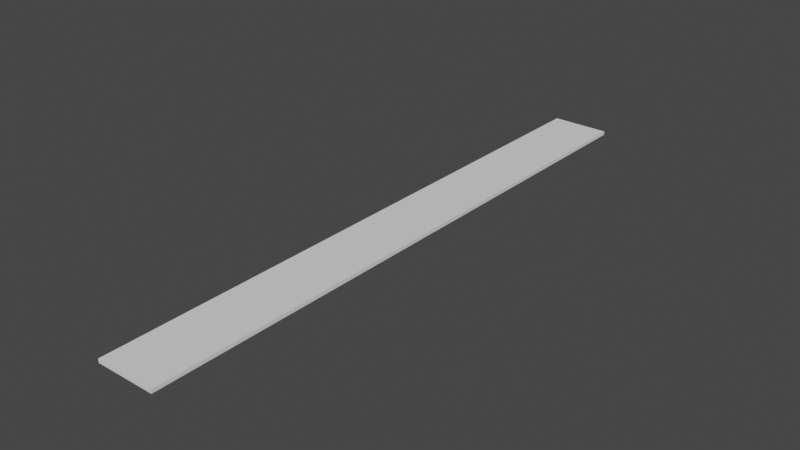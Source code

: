 # Source: table.blend  (saved by Blender 3.0.42; exported with 4.5.12 LTS)
import bpy
from mathutils import Matrix  # noqa: F401  (used for matrix-valued properties, if any)

bpy.ops.wm.read_factory_settings(use_empty=True)
scene = bpy.context.scene
scene.name = 'Scene'

# ---- collections
col_collection = bpy.data.collections.new('Collection'); scene.collection.children.link(col_collection)

# ---- world
world_world = bpy.data.worlds.new('World'); scene.world = world_world
world_world.use_nodes = True; world_world.node_tree.nodes.clear()
_N = world_world.node_tree.nodes; _L = world_world.node_tree.links
n0 = _N.new('ShaderNodeOutputWorld'); n0.name = 'World Output'; n0.location = (300, 300)
n1 = _N.new('ShaderNodeBackground'); n1.name = 'Background'; n1.location = (10, 300)
n1.inputs[0].default_value = (0.05088, 0.05088, 0.05088, 1.0)
_L.new(n1.outputs[0], n0.inputs[0])
n0.is_active_output = True
world_world.color = (0.05088, 0.05088, 0.05088)
world_world.use_sun_shadow = False
world_world.sun_shadow_jitter_overblur = 0.0

# ---- meshes
me_004 = bpy.data.meshes.new('立方体.004')
me_004.from_pydata([(-4.552, -8.261, -2.27), (-4.552, -8.261, 2.27), (-4.552, 8.261, -2.27), (-4.552, 8.261, 2.27), (1.64, -8.261, -2.27), (1.64, -8.261, 2.27), (1.64, 8.261, -2.27), (1.64, 8.261, 2.27)], [], [(0, 1, 3, 2), (2, 3, 7, 6), (6, 7, 5, 4), (4, 5, 1, 0), (2, 6, 4, 0), (7, 3, 1, 5)])
_uv = me_004.uv_layers.new(name='UV 贴图')
_uv.uv.foreach_set('vector', [0.375, 0.0, 0.625, 0.0, 0.625, 0.25, 0.375, 0.25, 0.375, 0.25, 0.625, 0.25, 0.625, 0.5, 0.375, 0.5, 0.375, 0.5, 0.625, 0.5, 0.625, 0.75, 0.375, 0.75, 0.375, 0.75, 0.625, 0.75, 0.625, 1.0, 0.375, 1.0, 0.125, 0.5, 0.375, 0.5, 0.375, 0.75, 0.125, 0.75, 0.625, 0.5, 0.875, 0.5, 0.875, 0.75, 0.625, 0.75])
me_004.use_remesh_fix_poles = True
me_004.use_remesh_preserve_attributes = False
me_004.update()

# ---- objects
ob_004 = bpy.data.objects.new('立方体.004', me_004)

# ---- transforms, parenting, visibility, modifiers, constraints
ob_004.location = (-3.624, -0.4108, 2.119)
ob_004.scale = (1.0, 3.845, 0.08417)

# ---- collection membership
col_collection.objects.link(ob_004)

# ---- scene / render settings (as saved in the file)
scene.frame_start = 1; scene.frame_end = 250; scene.frame_set(0)
scene.render.engine = 'BLENDER_EEVEE_NEXT'
scene.cycles.sampling_pattern = 'TABULATED_SOBOL'
scene.cycles.use_light_tree = False
scene.view_settings.view_transform = 'Filmic'
bpy.context.view_layer.update()

# ---- added for rendering (the .blend has no active camera and no usable light): camera, sun
cam_auto = bpy.data.cameras.new('AutoCamera')
cam_auto.lens = 50.0
cam_auto.sensor_width = 36.0
cam_auto.clip_end = 1036.54
ob_auto_camera = bpy.data.objects.new('AutoCamera', cam_auto)
scene.collection.objects.link(ob_auto_camera)
ob_auto_camera.location = (53.9822, -71.2854, 49.3692)
ob_auto_camera.rotation_euler = (1.09748, -7.21219e-08, 0.694738)
scene.camera = ob_auto_camera
light_auto_sun = bpy.data.lights.new('AutoSun', 'SUN')
light_auto_sun.energy = 3.0
light_auto_sun.angle = 0.0523599
ob_auto_sun = bpy.data.objects.new('AutoSun', light_auto_sun)
scene.collection.objects.link(ob_auto_sun)
ob_auto_sun.rotation_euler = (0.872665, 0.174533, 0.523599)
bpy.context.view_layer.update()
